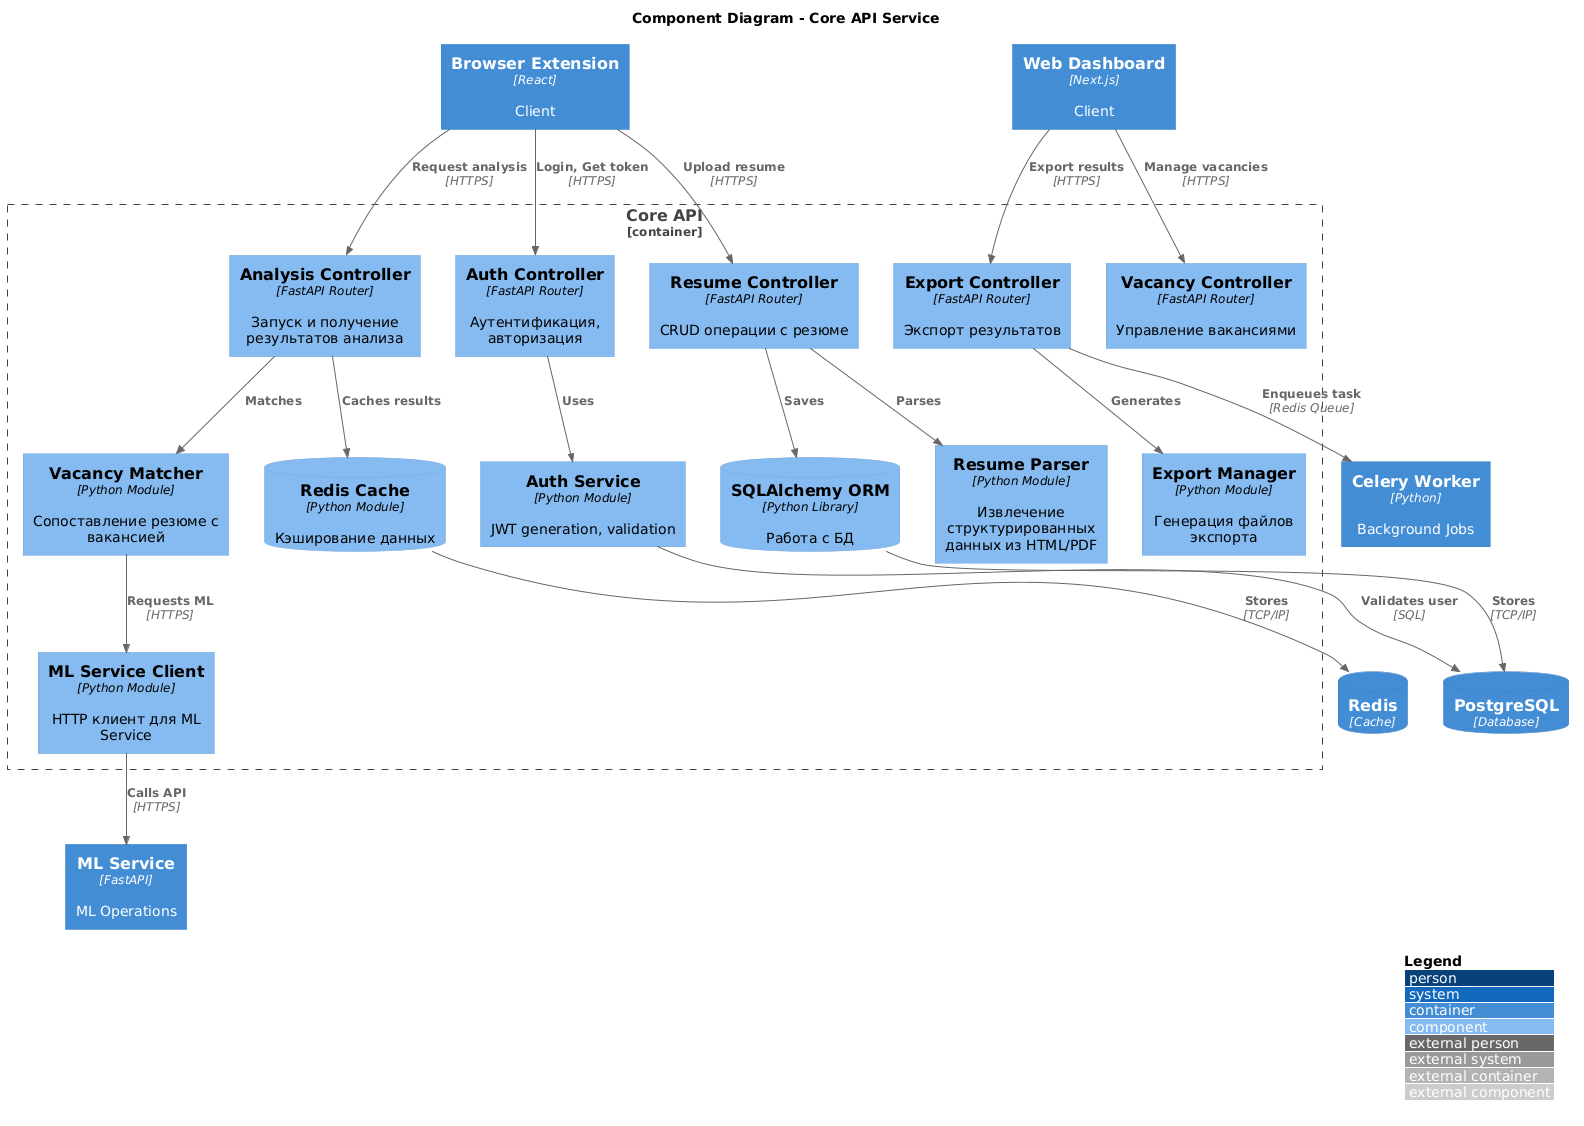

The diagram above was rendered by PlantUML. Its source (embedded in the PNG):
@startuml
!include https://raw.githubusercontent.com/plantuml-stdlib/C4-PlantUML/master/C4_Component.puml

LAYOUT_WITH_LEGEND()

title Component Diagram - Core API Service

Container(browser_ext, "Browser Extension", "React", "Client")
Container(web_app, "Web Dashboard", "Next.js", "Client")

Container_Boundary(core_api, "Core API") {
    Component(auth_controller, "Auth Controller", "FastAPI Router", "Аутентификация, авторизация")
    Component(resume_controller, "Resume Controller", "FastAPI Router", "CRUD операции с резюме")
    Component(vacancy_controller, "Vacancy Controller", "FastAPI Router", "Управление вакансиями")
    Component(analysis_controller, "Analysis Controller", "FastAPI Router", "Запуск и получение результатов анализа")
    Component(export_controller, "Export Controller", "FastAPI Router", "Экспорт результатов")
    
    Component(resume_parser, "Resume Parser", "Python Module", "Извлечение структурированных данных из HTML/PDF")
    Component(vacancy_matcher, "Vacancy Matcher", "Python Module", "Сопоставление резюме с вакансией")
    Component(export_manager, "Export Manager", "Python Module", "Генерация файлов экспорта")
    
    Component(auth_service, "Auth Service", "Python Module", "JWT generation, validation")
    Component(ml_client, "ML Service Client", "Python Module", "HTTP клиент для ML Service")
    
    ComponentDb(orm, "SQLAlchemy ORM", "Python Library", "Работа с БД")
    ComponentDb(cache_manager, "Redis Cache", "Python Module", "Кэширование данных")
}

ContainerDb(postgres, "PostgreSQL", "Database")
ContainerDb(redis, "Redis", "Cache")
Container(ml_service, "ML Service", "FastAPI", "ML Operations")
Container(worker, "Celery Worker", "Python", "Background Jobs")

Rel(browser_ext, auth_controller, "Login, Get token", "HTTPS")
Rel(browser_ext, resume_controller, "Upload resume", "HTTPS")
Rel(browser_ext, analysis_controller, "Request analysis", "HTTPS")

Rel(web_app, vacancy_controller, "Manage vacancies", "HTTPS")
Rel(web_app, export_controller, "Export results", "HTTPS")

Rel(auth_controller, auth_service, "Uses")
Rel(auth_service, postgres, "Validates user", "SQL")

Rel(resume_controller, resume_parser, "Parses")
Rel(resume_controller, orm, "Saves", "")
Rel(orm, postgres, "Stores", "TCP/IP")

Rel(analysis_controller, vacancy_matcher, "Matches")
Rel(vacancy_matcher, ml_client, "Requests ML", "HTTPS")
Rel(ml_client, ml_service, "Calls API", "HTTPS")

Rel(analysis_controller, cache_manager, "Caches results")
Rel(cache_manager, redis, "Stores", "TCP/IP")

Rel(export_controller, export_manager, "Generates")
Rel(export_controller, worker, "Enqueues task", "Redis Queue")
@enduml